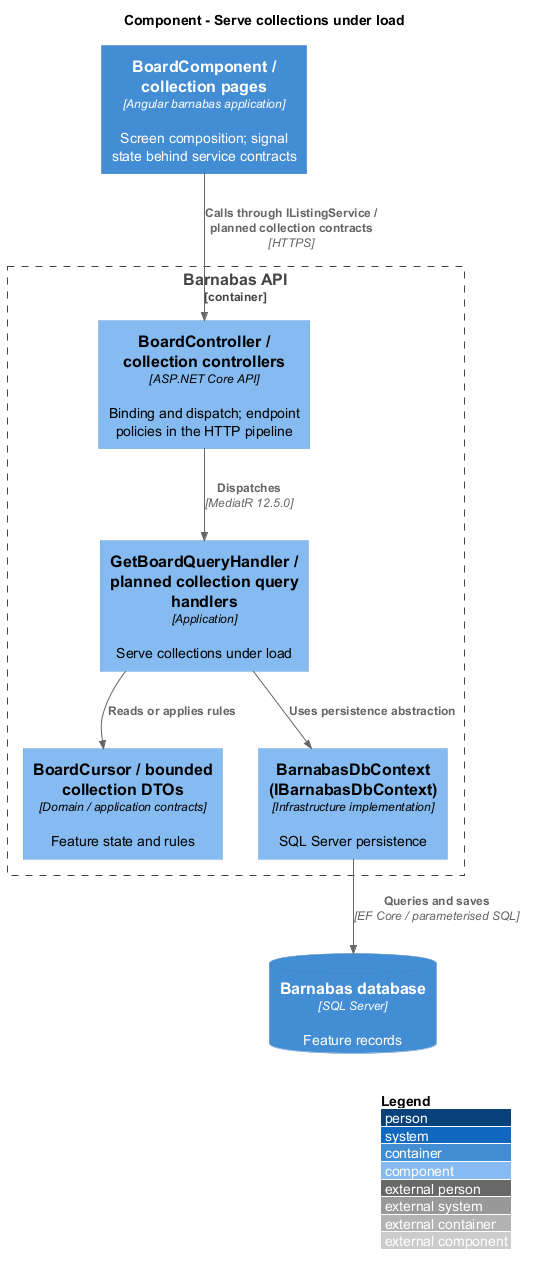

The diagram above was rendered by PlantUML. Its source (embedded in the PNG):
@startuml
!include <C4/C4_Component>
LAYOUT_WITH_LEGEND()
title Component - Serve collections under load
Container(web, "BoardComponent / collection pages", "Angular barnabas application", "Screen composition; signal state behind service contracts")
Container_Boundary(api, "Barnabas API") {
  Component(ctrl, "BoardController / collection controllers", "ASP.NET Core API", "Binding and dispatch; endpoint policies in the HTTP pipeline")
  Component(handler, "GetBoardQueryHandler / planned collection query handlers", "Application", "Serve collections under load")
  Component(entity, "BoardCursor / bounded collection DTOs", "Domain / application contracts", "Feature state and rules")
  Component(store, "BarnabasDbContext (IBarnabasDbContext)", "Infrastructure implementation", "SQL Server persistence")
}
ContainerDb(db, "Barnabas database", "SQL Server", "Feature records")
Rel(web, ctrl, "Calls through IListingService / planned collection contracts", "HTTPS")
Rel(ctrl, handler, "Dispatches", "MediatR 12.5.0")
Rel(handler, entity, "Reads or applies rules")
Rel(handler, store, "Uses persistence abstraction")
Rel(store, db, "Queries and saves", "EF Core / parameterised SQL")
@enduml